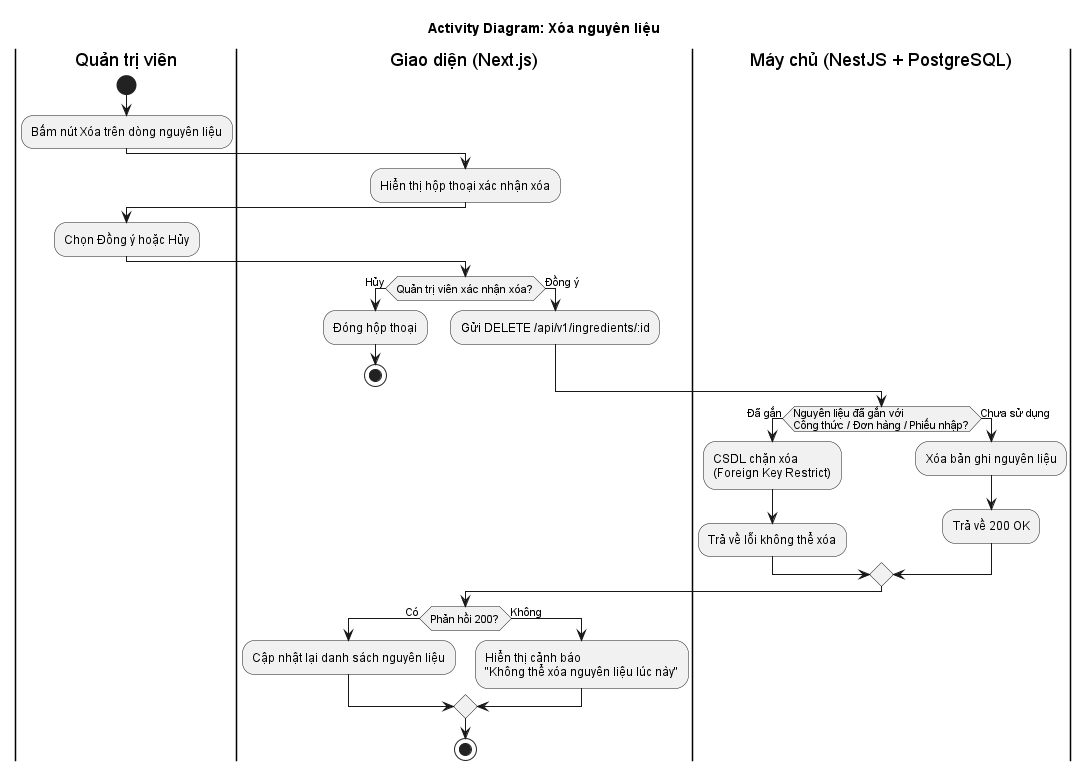

The diagram above was rendered by PlantUML. Its source (embedded in the PNG):
@startuml
title Activity Diagram: Xóa nguyên liệu
skinparam shadowing false
skinparam monochrome true
skinparam defaultFontName Arial

|Quản trị viên|
start
:Bấm nút Xóa trên dòng nguyên liệu;

|Giao diện (Next.js)|
:Hiển thị hộp thoại xác nhận xóa;

|Quản trị viên|
:Chọn Đồng ý hoặc Hủy;

|Giao diện (Next.js)|
if (Quản trị viên xác nhận xóa?) then (Hủy)
  :Đóng hộp thoại;
  stop
else (Đồng ý)
  :Gửi DELETE /api/v1/ingredients/:id;
endif

|Máy chủ (NestJS + PostgreSQL)|
if (Nguyên liệu đã gắn với\nCông thức / Đơn hàng / Phiếu nhập?) then (Đã gắn)
  :CSDL chặn xóa\n(Foreign Key Restrict);
  :Trả về lỗi không thể xóa;
else (Chưa sử dụng)
  :Xóa bản ghi nguyên liệu;
  :Trả về 200 OK;
endif

|Giao diện (Next.js)|
if (Phản hồi 200?) then (Có)
  :Cập nhật lại danh sách nguyên liệu;
else (Không)
  :Hiển thị cảnh báo\n"Không thể xóa nguyên liệu lúc này";
endif
stop
@enduml